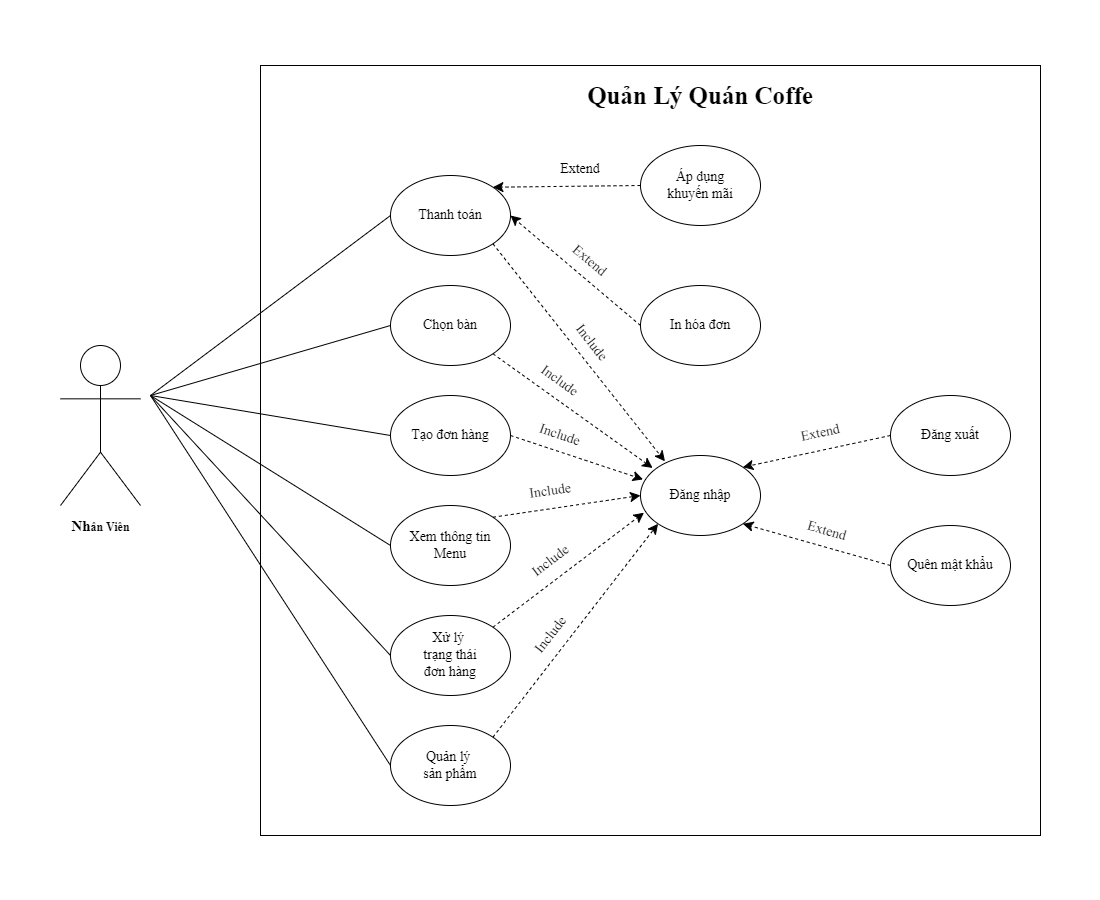

The diagram above was exported from draw.io. Its source (the exported page's mxGraphModel, read from the mxfile embedded in the PNG):
<mxGraphModel dx="1434" dy="707" grid="1" gridSize="10" guides="1" tooltips="1" connect="1" arrows="1" fold="1" page="1" pageScale="1" pageWidth="1100" pageHeight="900" math="0" shadow="0">
  <root>
    <mxCell id="LhuJ5zg59dbfVwSocOpC-0" />
    <mxCell id="LhuJ5zg59dbfVwSocOpC-1" parent="LhuJ5zg59dbfVwSocOpC-0" />
    <mxCell id="LhuJ5zg59dbfVwSocOpC-2" value="" style="rounded=0;whiteSpace=wrap;html=1;fontFamily=Times New Roman;fontSize=14;" parent="LhuJ5zg59dbfVwSocOpC-1" vertex="1">
      <mxGeometry x="260" y="65" width="780" height="770" as="geometry" />
    </mxCell>
    <mxCell id="LhuJ5zg59dbfVwSocOpC-3" value="Thanh toán" style="ellipse;whiteSpace=wrap;html=1;fontFamily=Times New Roman;fontSize=14;" parent="LhuJ5zg59dbfVwSocOpC-1" vertex="1">
      <mxGeometry x="390" y="175" width="120" height="80" as="geometry" />
    </mxCell>
    <mxCell id="LhuJ5zg59dbfVwSocOpC-4" value="Chọn bàn" style="ellipse;whiteSpace=wrap;html=1;fontFamily=Times New Roman;fontSize=14;" parent="LhuJ5zg59dbfVwSocOpC-1" vertex="1">
      <mxGeometry x="390" y="285" width="120" height="80" as="geometry" />
    </mxCell>
    <mxCell id="LhuJ5zg59dbfVwSocOpC-5" value="Tạo&amp;nbsp;đơn hàng" style="ellipse;whiteSpace=wrap;html=1;fontFamily=Times New Roman;fontSize=14;" parent="LhuJ5zg59dbfVwSocOpC-1" vertex="1">
      <mxGeometry x="390" y="395" width="120" height="80" as="geometry" />
    </mxCell>
    <mxCell id="LhuJ5zg59dbfVwSocOpC-6" value="Xem thông tin&lt;br style=&quot;font-size: 14px;&quot;&gt;Menu" style="ellipse;whiteSpace=wrap;html=1;fontFamily=Times New Roman;fontSize=14;" parent="LhuJ5zg59dbfVwSocOpC-1" vertex="1">
      <mxGeometry x="390" y="505" width="120" height="80" as="geometry" />
    </mxCell>
    <mxCell id="LhuJ5zg59dbfVwSocOpC-7" value="Xử lý&amp;nbsp;&lt;br style=&quot;font-size: 14px;&quot;&gt;trạng thái&lt;br style=&quot;font-size: 14px;&quot;&gt;đơn hàng" style="ellipse;whiteSpace=wrap;html=1;fontFamily=Times New Roman;fontSize=14;" parent="LhuJ5zg59dbfVwSocOpC-1" vertex="1">
      <mxGeometry x="390" y="615" width="120" height="80" as="geometry" />
    </mxCell>
    <mxCell id="LhuJ5zg59dbfVwSocOpC-8" value="Quản lý&amp;nbsp;&lt;br style=&quot;font-size: 14px;&quot;&gt;sản phẩm" style="ellipse;whiteSpace=wrap;html=1;fontFamily=Times New Roman;fontSize=14;" parent="LhuJ5zg59dbfVwSocOpC-1" vertex="1">
      <mxGeometry x="390" y="725" width="120" height="80" as="geometry" />
    </mxCell>
    <mxCell id="LhuJ5zg59dbfVwSocOpC-10" value="Đăng nhập" style="ellipse;whiteSpace=wrap;html=1;fontFamily=Times New Roman;fontSize=14;" parent="LhuJ5zg59dbfVwSocOpC-1" vertex="1">
      <mxGeometry x="640" y="455" width="120" height="80" as="geometry" />
    </mxCell>
    <mxCell id="LhuJ5zg59dbfVwSocOpC-11" value="Đăng xuất" style="ellipse;whiteSpace=wrap;html=1;fontFamily=Times New Roman;fontSize=14;" parent="LhuJ5zg59dbfVwSocOpC-1" vertex="1">
      <mxGeometry x="890" y="395" width="120" height="80" as="geometry" />
    </mxCell>
    <mxCell id="LhuJ5zg59dbfVwSocOpC-12" value="Quên mật khẩu" style="ellipse;whiteSpace=wrap;html=1;fontFamily=Times New Roman;fontSize=14;" parent="LhuJ5zg59dbfVwSocOpC-1" vertex="1">
      <mxGeometry x="890" y="525" width="120" height="80" as="geometry" />
    </mxCell>
    <mxCell id="LhuJ5zg59dbfVwSocOpC-13" value="" style="endArrow=classic;html=1;rounded=0;endSize=8;startSize=8;exitX=1;exitY=1;exitDx=0;exitDy=0;entryX=0.204;entryY=0.073;entryDx=0;entryDy=0;entryPerimeter=0;dashed=1;" parent="LhuJ5zg59dbfVwSocOpC-1" source="LhuJ5zg59dbfVwSocOpC-3" target="LhuJ5zg59dbfVwSocOpC-10" edge="1">
      <mxGeometry width="50" height="50" relative="1" as="geometry">
        <mxPoint x="530" y="575" as="sourcePoint" />
        <mxPoint x="580" y="525" as="targetPoint" />
      </mxGeometry>
    </mxCell>
    <mxCell id="LhuJ5zg59dbfVwSocOpC-14" value="" style="endArrow=classic;html=1;rounded=0;endSize=8;startSize=8;exitX=1;exitY=1;exitDx=0;exitDy=0;entryX=0.101;entryY=0.156;entryDx=0;entryDy=0;entryPerimeter=0;dashed=1;" parent="LhuJ5zg59dbfVwSocOpC-1" source="LhuJ5zg59dbfVwSocOpC-4" target="LhuJ5zg59dbfVwSocOpC-10" edge="1">
      <mxGeometry width="50" height="50" relative="1" as="geometry">
        <mxPoint x="502" y="253" as="sourcePoint" />
        <mxPoint x="660" y="465" as="targetPoint" />
      </mxGeometry>
    </mxCell>
    <mxCell id="LhuJ5zg59dbfVwSocOpC-15" value="" style="endArrow=classic;html=1;rounded=0;endSize=8;startSize=8;exitX=1;exitY=0.5;exitDx=0;exitDy=0;entryX=0.021;entryY=0.299;entryDx=0;entryDy=0;entryPerimeter=0;dashed=1;" parent="LhuJ5zg59dbfVwSocOpC-1" source="LhuJ5zg59dbfVwSocOpC-5" target="LhuJ5zg59dbfVwSocOpC-10" edge="1">
      <mxGeometry width="50" height="50" relative="1" as="geometry">
        <mxPoint x="502" y="363" as="sourcePoint" />
        <mxPoint x="668" y="477" as="targetPoint" />
      </mxGeometry>
    </mxCell>
    <mxCell id="LhuJ5zg59dbfVwSocOpC-16" value="" style="endArrow=classic;html=1;rounded=0;endSize=8;startSize=8;exitX=1;exitY=0;exitDx=0;exitDy=0;entryX=0;entryY=0.5;entryDx=0;entryDy=0;dashed=1;" parent="LhuJ5zg59dbfVwSocOpC-1" source="LhuJ5zg59dbfVwSocOpC-6" target="LhuJ5zg59dbfVwSocOpC-10" edge="1">
      <mxGeometry width="50" height="50" relative="1" as="geometry">
        <mxPoint x="520" y="445" as="sourcePoint" />
        <mxPoint x="654" y="486" as="targetPoint" />
      </mxGeometry>
    </mxCell>
    <mxCell id="LhuJ5zg59dbfVwSocOpC-17" value="" style="endArrow=classic;html=1;rounded=0;endSize=8;startSize=8;exitX=1;exitY=0;exitDx=0;exitDy=0;entryX=0.029;entryY=0.715;entryDx=0;entryDy=0;entryPerimeter=0;dashed=1;" parent="LhuJ5zg59dbfVwSocOpC-1" source="LhuJ5zg59dbfVwSocOpC-7" target="LhuJ5zg59dbfVwSocOpC-10" edge="1">
      <mxGeometry width="50" height="50" relative="1" as="geometry">
        <mxPoint x="502" y="527" as="sourcePoint" />
        <mxPoint x="640" y="515" as="targetPoint" />
      </mxGeometry>
    </mxCell>
    <mxCell id="LhuJ5zg59dbfVwSocOpC-18" value="" style="endArrow=classic;html=1;rounded=0;endSize=8;startSize=8;exitX=1;exitY=0;exitDx=0;exitDy=0;entryX=0;entryY=1;entryDx=0;entryDy=0;dashed=1;" parent="LhuJ5zg59dbfVwSocOpC-1" source="LhuJ5zg59dbfVwSocOpC-8" target="LhuJ5zg59dbfVwSocOpC-10" edge="1">
      <mxGeometry width="50" height="50" relative="1" as="geometry">
        <mxPoint x="502" y="637" as="sourcePoint" />
        <mxPoint x="649" y="517" as="targetPoint" />
      </mxGeometry>
    </mxCell>
    <mxCell id="LhuJ5zg59dbfVwSocOpC-19" value="" style="endArrow=classic;html=1;rounded=0;endSize=8;startSize=8;exitX=0;exitY=0.5;exitDx=0;exitDy=0;entryX=1;entryY=0;entryDx=0;entryDy=0;dashed=1;" parent="LhuJ5zg59dbfVwSocOpC-1" source="LhuJ5zg59dbfVwSocOpC-11" target="LhuJ5zg59dbfVwSocOpC-10" edge="1">
      <mxGeometry width="50" height="50" relative="1" as="geometry">
        <mxPoint x="630" y="267" as="sourcePoint" />
        <mxPoint x="802" y="485" as="targetPoint" />
      </mxGeometry>
    </mxCell>
    <mxCell id="LhuJ5zg59dbfVwSocOpC-20" value="" style="endArrow=classic;html=1;rounded=0;endSize=8;startSize=8;exitX=0;exitY=0.5;exitDx=0;exitDy=0;entryX=1;entryY=1;entryDx=0;entryDy=0;dashed=1;" parent="LhuJ5zg59dbfVwSocOpC-1" source="LhuJ5zg59dbfVwSocOpC-12" target="LhuJ5zg59dbfVwSocOpC-10" edge="1">
      <mxGeometry width="50" height="50" relative="1" as="geometry">
        <mxPoint x="900" y="445" as="sourcePoint" />
        <mxPoint x="752" y="477" as="targetPoint" />
      </mxGeometry>
    </mxCell>
    <mxCell id="LhuJ5zg59dbfVwSocOpC-22" value="" style="shape=umlActor;verticalLabelPosition=bottom;verticalAlign=top;html=1;outlineConnect=0;" parent="LhuJ5zg59dbfVwSocOpC-1" vertex="1">
      <mxGeometry x="60" y="345" width="80" height="160" as="geometry" />
    </mxCell>
    <mxCell id="LhuJ5zg59dbfVwSocOpC-23" value="" style="endArrow=none;html=1;rounded=0;entryX=0;entryY=0.5;entryDx=0;entryDy=0;" parent="LhuJ5zg59dbfVwSocOpC-1" target="LhuJ5zg59dbfVwSocOpC-3" edge="1">
      <mxGeometry width="50" height="50" relative="1" as="geometry">
        <mxPoint x="150" y="395" as="sourcePoint" />
        <mxPoint x="580" y="485" as="targetPoint" />
      </mxGeometry>
    </mxCell>
    <mxCell id="LhuJ5zg59dbfVwSocOpC-24" value="" style="endArrow=none;html=1;rounded=0;entryX=0;entryY=0.5;entryDx=0;entryDy=0;" parent="LhuJ5zg59dbfVwSocOpC-1" target="LhuJ5zg59dbfVwSocOpC-4" edge="1">
      <mxGeometry width="50" height="50" relative="1" as="geometry">
        <mxPoint x="150" y="395" as="sourcePoint" />
        <mxPoint x="400" y="225" as="targetPoint" />
      </mxGeometry>
    </mxCell>
    <mxCell id="LhuJ5zg59dbfVwSocOpC-25" value="" style="endArrow=none;html=1;rounded=0;entryX=0;entryY=0.5;entryDx=0;entryDy=0;" parent="LhuJ5zg59dbfVwSocOpC-1" target="LhuJ5zg59dbfVwSocOpC-5" edge="1">
      <mxGeometry width="50" height="50" relative="1" as="geometry">
        <mxPoint x="150" y="395" as="sourcePoint" />
        <mxPoint x="400" y="335" as="targetPoint" />
      </mxGeometry>
    </mxCell>
    <mxCell id="LhuJ5zg59dbfVwSocOpC-26" value="" style="endArrow=none;html=1;rounded=0;entryX=0;entryY=0.5;entryDx=0;entryDy=0;" parent="LhuJ5zg59dbfVwSocOpC-1" target="LhuJ5zg59dbfVwSocOpC-6" edge="1">
      <mxGeometry width="50" height="50" relative="1" as="geometry">
        <mxPoint x="150" y="395" as="sourcePoint" />
        <mxPoint x="400" y="445" as="targetPoint" />
      </mxGeometry>
    </mxCell>
    <mxCell id="LhuJ5zg59dbfVwSocOpC-27" value="" style="endArrow=none;html=1;rounded=0;entryX=0;entryY=0.5;entryDx=0;entryDy=0;" parent="LhuJ5zg59dbfVwSocOpC-1" target="LhuJ5zg59dbfVwSocOpC-7" edge="1">
      <mxGeometry width="50" height="50" relative="1" as="geometry">
        <mxPoint x="150" y="395" as="sourcePoint" />
        <mxPoint x="400" y="555" as="targetPoint" />
      </mxGeometry>
    </mxCell>
    <mxCell id="LhuJ5zg59dbfVwSocOpC-28" value="" style="endArrow=none;html=1;rounded=0;entryX=0;entryY=0.5;entryDx=0;entryDy=0;" parent="LhuJ5zg59dbfVwSocOpC-1" target="LhuJ5zg59dbfVwSocOpC-8" edge="1">
      <mxGeometry width="50" height="50" relative="1" as="geometry">
        <mxPoint x="150" y="395" as="sourcePoint" />
        <mxPoint x="400" y="665" as="targetPoint" />
      </mxGeometry>
    </mxCell>
    <mxCell id="LhuJ5zg59dbfVwSocOpC-29" value="&lt;font style=&quot;font-size: 25px;&quot; face=&quot;Times New Roman&quot;&gt;&lt;b&gt;Quản Lý Quán Coffe&lt;/b&gt;&lt;/font&gt;" style="text;html=1;strokeColor=none;fillColor=none;align=center;verticalAlign=middle;whiteSpace=wrap;rounded=0;" parent="LhuJ5zg59dbfVwSocOpC-1" vertex="1">
      <mxGeometry x="565" y="75" width="270" height="40" as="geometry" />
    </mxCell>
    <mxCell id="LhuJ5zg59dbfVwSocOpC-30" value="&lt;font style=&quot;font-size: 15px;&quot; face=&quot;Times New Roman&quot;&gt;&lt;b&gt;Nh&lt;/b&gt;&lt;/font&gt;&lt;font face=&quot;Times New Roman&quot;&gt;&lt;b&gt;ân Viên&lt;/b&gt;&lt;/font&gt;" style="text;html=1;align=center;verticalAlign=middle;resizable=0;points=[];autosize=1;strokeColor=none;fillColor=none;" parent="LhuJ5zg59dbfVwSocOpC-1" vertex="1">
      <mxGeometry x="60" y="510" width="80" height="30" as="geometry" />
    </mxCell>
    <mxCell id="XyVgcvHkZGD5MlLku-Pp-0" value="Áp dụng&lt;br style=&quot;font-size: 14px;&quot;&gt;khuyến mãi" style="ellipse;whiteSpace=wrap;html=1;fontFamily=Times New Roman;fontSize=14;" parent="LhuJ5zg59dbfVwSocOpC-1" vertex="1">
      <mxGeometry x="640" y="145" width="120" height="80" as="geometry" />
    </mxCell>
    <mxCell id="XyVgcvHkZGD5MlLku-Pp-1" value="In hóa&amp;nbsp;đơn" style="ellipse;whiteSpace=wrap;html=1;fontFamily=Times New Roman;fontSize=14;" parent="LhuJ5zg59dbfVwSocOpC-1" vertex="1">
      <mxGeometry x="640" y="285" width="120" height="80" as="geometry" />
    </mxCell>
    <mxCell id="XyVgcvHkZGD5MlLku-Pp-2" value="" style="endArrow=classic;html=1;rounded=0;endSize=8;startSize=8;exitX=0;exitY=0.5;exitDx=0;exitDy=0;entryX=1;entryY=0.5;entryDx=0;entryDy=0;dashed=1;" parent="LhuJ5zg59dbfVwSocOpC-1" source="XyVgcvHkZGD5MlLku-Pp-1" target="LhuJ5zg59dbfVwSocOpC-3" edge="1">
      <mxGeometry width="50" height="50" relative="1" as="geometry">
        <mxPoint x="502" y="253" as="sourcePoint" />
        <mxPoint x="674" y="471" as="targetPoint" />
      </mxGeometry>
    </mxCell>
    <mxCell id="XyVgcvHkZGD5MlLku-Pp-3" value="" style="endArrow=classic;html=1;rounded=0;endSize=8;startSize=8;exitX=0;exitY=0.5;exitDx=0;exitDy=0;entryX=1;entryY=0;entryDx=0;entryDy=0;dashed=1;" parent="LhuJ5zg59dbfVwSocOpC-1" source="XyVgcvHkZGD5MlLku-Pp-0" target="LhuJ5zg59dbfVwSocOpC-3" edge="1">
      <mxGeometry width="50" height="50" relative="1" as="geometry">
        <mxPoint x="650" y="335" as="sourcePoint" />
        <mxPoint x="520" y="225" as="targetPoint" />
      </mxGeometry>
    </mxCell>
    <mxCell id="XyVgcvHkZGD5MlLku-Pp-4" value="&lt;font face=&quot;Times New Roman&quot;&gt;Extend&lt;/font&gt;" style="text;html=1;strokeColor=none;fillColor=none;align=center;verticalAlign=middle;whiteSpace=wrap;rounded=0;fontSize=14;" parent="LhuJ5zg59dbfVwSocOpC-1" vertex="1">
      <mxGeometry x="550" y="153" width="60" height="30" as="geometry" />
    </mxCell>
    <mxCell id="DvsxixXpFdY_9NcLfOtl-0" value="&lt;font face=&quot;Times New Roman&quot;&gt;Extend&lt;/font&gt;" style="text;html=1;strokeColor=none;fillColor=none;align=center;verticalAlign=middle;whiteSpace=wrap;rounded=0;fontSize=14;rotation=40;" parent="LhuJ5zg59dbfVwSocOpC-1" vertex="1">
      <mxGeometry x="560" y="245" width="60" height="30" as="geometry" />
    </mxCell>
    <mxCell id="DvsxixXpFdY_9NcLfOtl-1" value="&lt;font face=&quot;Times New Roman&quot;&gt;Extend&lt;/font&gt;" style="text;html=1;strokeColor=none;fillColor=none;align=center;verticalAlign=middle;whiteSpace=wrap;rounded=0;fontSize=14;rotation=348;" parent="LhuJ5zg59dbfVwSocOpC-1" vertex="1">
      <mxGeometry x="790" y="417" width="60" height="30" as="geometry" />
    </mxCell>
    <mxCell id="DvsxixXpFdY_9NcLfOtl-2" value="&lt;font face=&quot;Times New Roman&quot;&gt;Extend&lt;/font&gt;" style="text;html=1;strokeColor=none;fillColor=none;align=center;verticalAlign=middle;whiteSpace=wrap;rounded=0;fontSize=14;rotation=16;" parent="LhuJ5zg59dbfVwSocOpC-1" vertex="1">
      <mxGeometry x="797" y="515" width="60" height="30" as="geometry" />
    </mxCell>
    <mxCell id="DvsxixXpFdY_9NcLfOtl-3" value="&lt;font face=&quot;Times New Roman&quot;&gt;Include&lt;/font&gt;" style="text;html=1;strokeColor=none;fillColor=none;align=center;verticalAlign=middle;whiteSpace=wrap;rounded=0;fontSize=14;rotation=52;" parent="LhuJ5zg59dbfVwSocOpC-1" vertex="1">
      <mxGeometry x="562" y="327" width="60" height="30" as="geometry" />
    </mxCell>
    <mxCell id="DvsxixXpFdY_9NcLfOtl-4" value="&lt;font face=&quot;Times New Roman&quot;&gt;Include&lt;/font&gt;" style="text;html=1;strokeColor=none;fillColor=none;align=center;verticalAlign=middle;whiteSpace=wrap;rounded=0;fontSize=14;rotation=36;" parent="LhuJ5zg59dbfVwSocOpC-1" vertex="1">
      <mxGeometry x="530" y="365" width="60" height="30" as="geometry" />
    </mxCell>
    <mxCell id="DvsxixXpFdY_9NcLfOtl-5" value="&lt;font face=&quot;Times New Roman&quot;&gt;Include&lt;/font&gt;" style="text;html=1;strokeColor=none;fillColor=none;align=center;verticalAlign=middle;whiteSpace=wrap;rounded=0;fontSize=14;rotation=19;" parent="LhuJ5zg59dbfVwSocOpC-1" vertex="1">
      <mxGeometry x="530" y="419" width="60" height="30" as="geometry" />
    </mxCell>
    <mxCell id="DvsxixXpFdY_9NcLfOtl-6" value="&lt;font face=&quot;Times New Roman&quot;&gt;Include&lt;/font&gt;" style="text;html=1;strokeColor=none;fillColor=none;align=center;verticalAlign=middle;whiteSpace=wrap;rounded=0;fontSize=14;rotation=-8;" parent="LhuJ5zg59dbfVwSocOpC-1" vertex="1">
      <mxGeometry x="520" y="475" width="60" height="30" as="geometry" />
    </mxCell>
    <mxCell id="DvsxixXpFdY_9NcLfOtl-7" value="&lt;font face=&quot;Times New Roman&quot;&gt;Include&lt;/font&gt;" style="text;html=1;strokeColor=none;fillColor=none;align=center;verticalAlign=middle;whiteSpace=wrap;rounded=0;fontSize=14;rotation=323;" parent="LhuJ5zg59dbfVwSocOpC-1" vertex="1">
      <mxGeometry x="520" y="545" width="60" height="30" as="geometry" />
    </mxCell>
    <mxCell id="DvsxixXpFdY_9NcLfOtl-8" value="&lt;font face=&quot;Times New Roman&quot;&gt;Include&lt;/font&gt;" style="text;html=1;strokeColor=none;fillColor=none;align=center;verticalAlign=middle;whiteSpace=wrap;rounded=0;fontSize=14;rotation=308;" parent="LhuJ5zg59dbfVwSocOpC-1" vertex="1">
      <mxGeometry x="520" y="619" width="60" height="30" as="geometry" />
    </mxCell>
  </root>
</mxGraphModel>